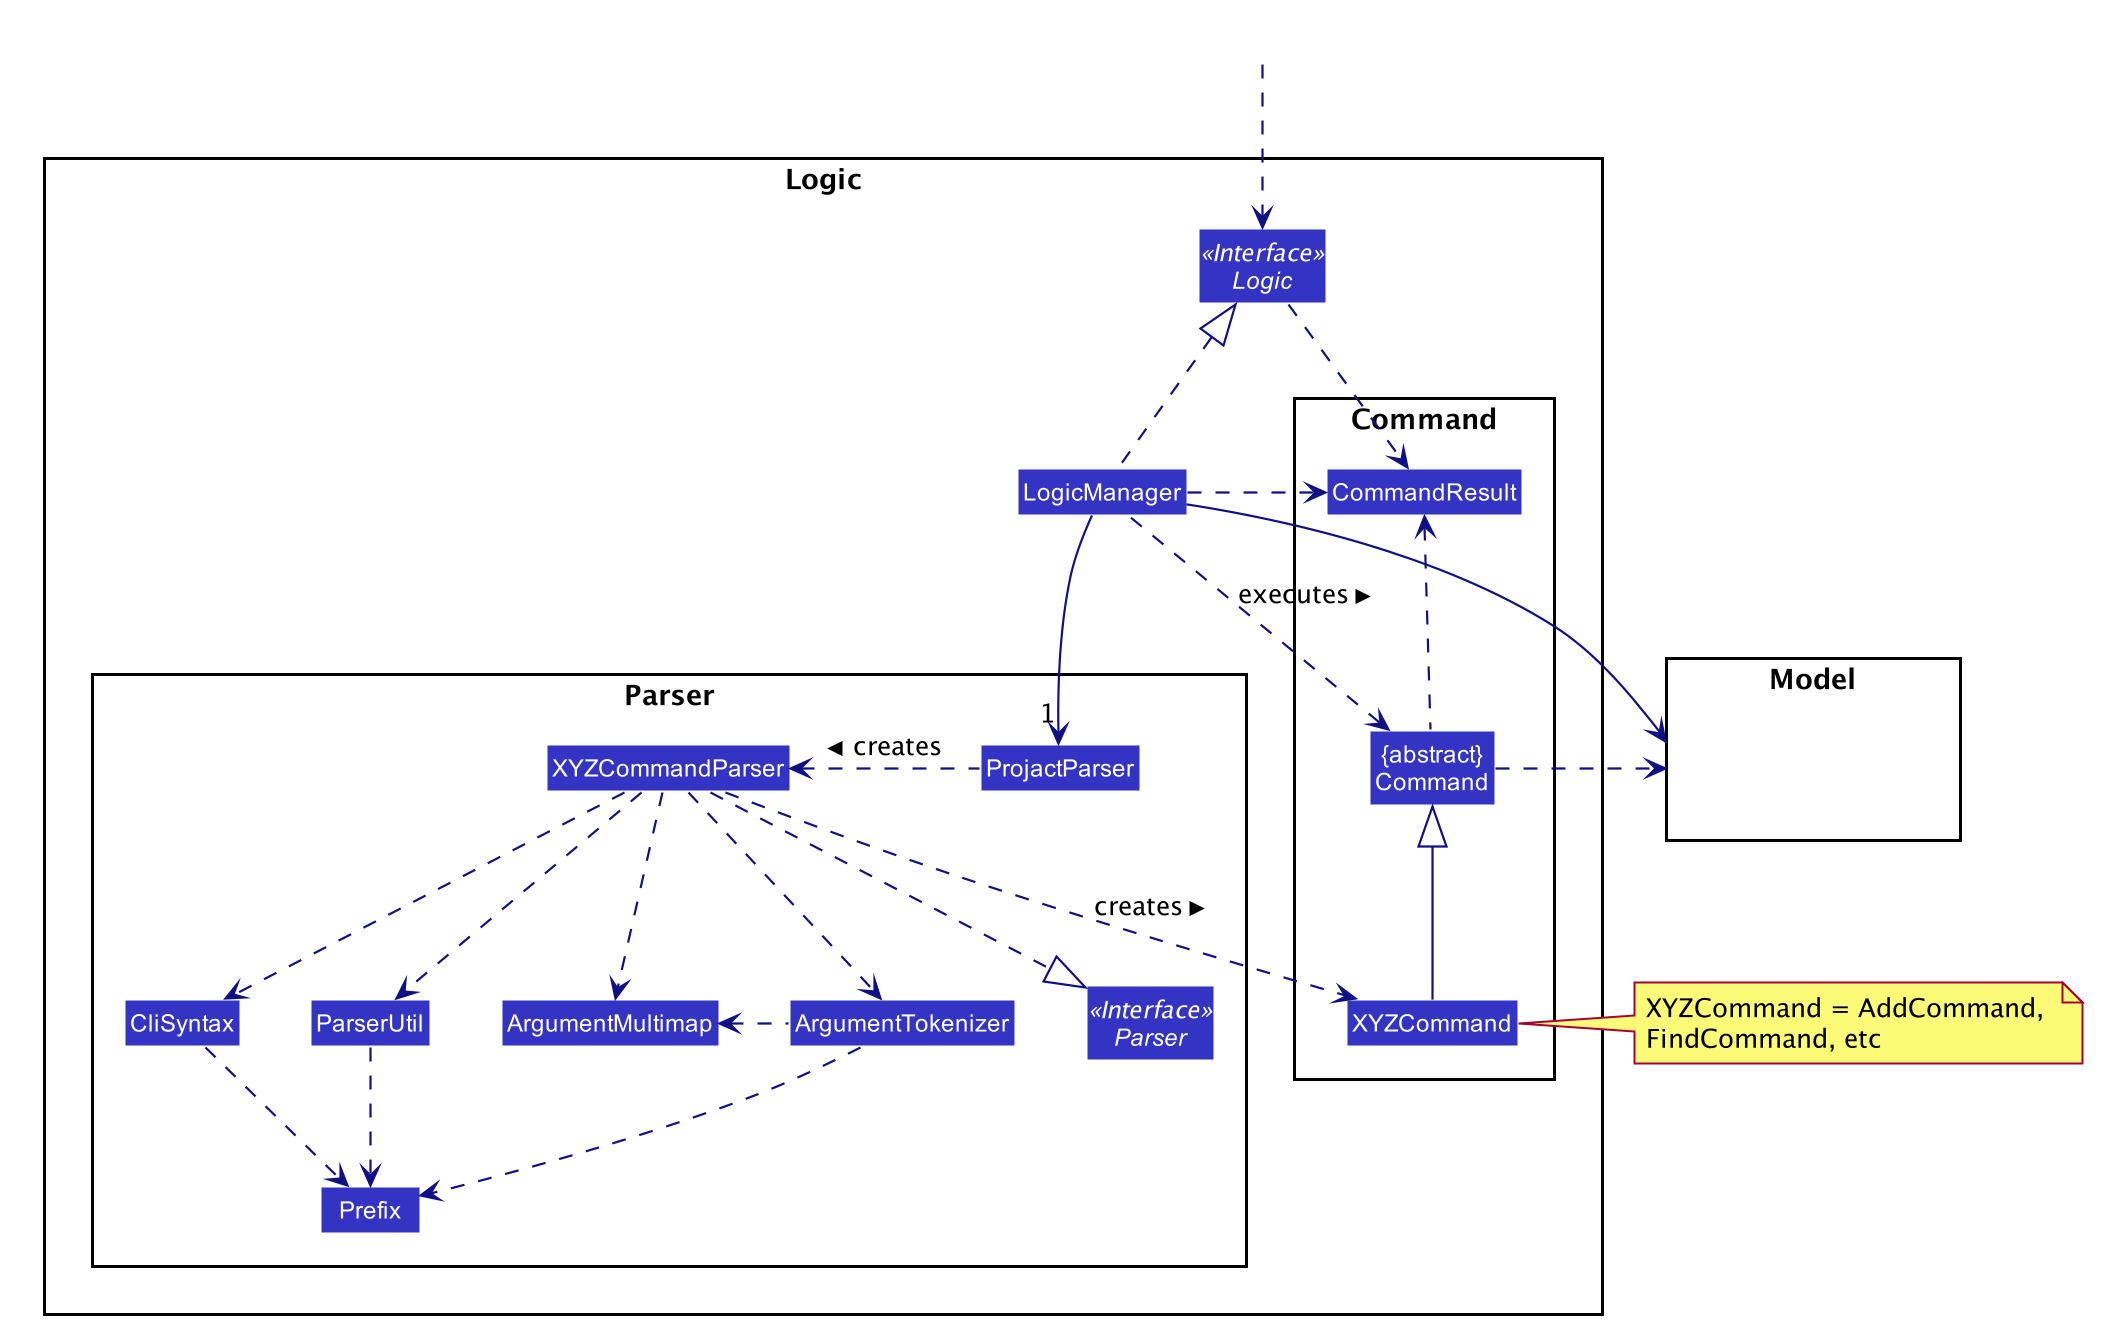

The diagram above was rendered by PlantUML. Its source (embedded in the PNG):
@startuml








skinparam BackgroundColor #FFFFFFF

skinparam Shadowing false

skinparam Class {
    FontColor #FFFFFF
    BorderThickness 1
    BorderColor #FFFFFF
    StereotypeFontColor #FFFFFF
    FontName Arial
}

skinparam Actor {
    BorderColor #000000
    Color #000000
    FontName Arial
}

skinparam Sequence {
    MessageAlign center
    BoxFontSize 15
    BoxPadding 0
    BoxFontColor #FFFFFF
    FontName Arial
}

skinparam Participant {
    FontColor #FFFFFFF
    Padding 20
}

skinparam MinClassWidth 50
skinparam ParticipantPadding 10
skinparam Shadowing false
skinparam DefaultTextAlignment center
skinparam packageStyle Rectangle

hide footbox
hide members
hide circle
skinparam arrowThickness 1.1
skinparam arrowColor #101086
skinparam classBackgroundColor #3333C4

package Logic {

package Parser {
Interface Parser <<Interface>>
Class ProjactParser
Class XYZCommandParser
Class CliSyntax
Class ParserUtil
Class ArgumentMultimap
Class ArgumentTokenizer
Class Prefix
}

package Command {
Class XYZCommand
Class CommandResult
Class "{abstract}\nCommand" as Command
}

Interface Logic <<Interface>>
Class LogicManager
}

package Model{
Class HiddenModel #FFFFFF
}

Class HiddenOutside #FFFFFF
HiddenOutside ..> Logic

LogicManager .up.|> Logic
LogicManager -->"1" ProjactParser
ProjactParser .left.> XYZCommandParser: creates >

XYZCommandParser ..> XYZCommand : creates >
XYZCommandParser ..|> Parser
XYZCommandParser ..> ArgumentMultimap
XYZCommandParser ..> ArgumentTokenizer
ArgumentTokenizer .left.> ArgumentMultimap
XYZCommandParser ..> CliSyntax
CliSyntax ..> Prefix
XYZCommandParser ..> ParserUtil
ParserUtil .down.> Prefix
ArgumentTokenizer .down.> Prefix
XYZCommand -up-|> Command
LogicManager .left.> Command : executes >

LogicManager --> Model
Command .right.> Model
note right of XYZCommand: XYZCommand = AddCommand, \nFindCommand, etc

Logic ..> CommandResult
LogicManager .down.> CommandResult
Command .up.> CommandResult
CommandResult -[hidden]-> Parser
@enduml